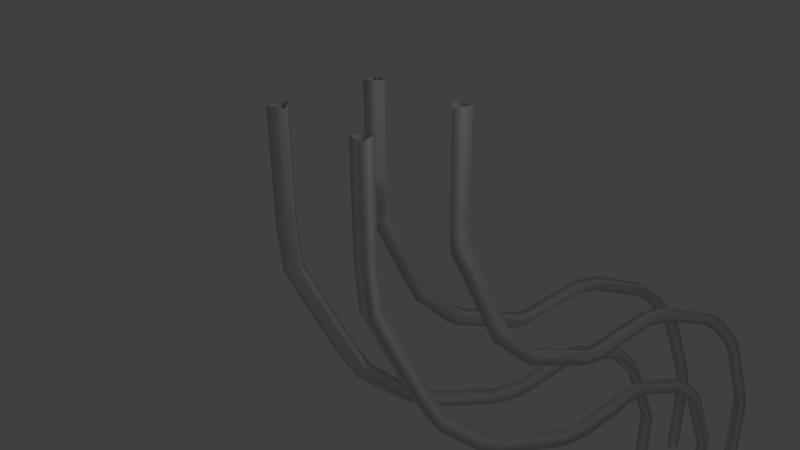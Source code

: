 # Source: level_27_tracks.blend  (saved by Blender 2.76.0; exported with 4.5.12 LTS)
import bpy
from mathutils import Matrix  # noqa: F401  (used for matrix-valued properties, if any)

bpy.ops.wm.read_factory_settings(use_empty=True)
scene = bpy.context.scene
scene.name = 'Scene'

# ---- collections
col_collection_1 = bpy.data.collections.new('Collection 1'); scene.collection.children.link(col_collection_1)

# ---- world
world_world = bpy.data.worlds.new('World'); scene.world = world_world
world_world.color = (0.05088, 0.05088, 0.05088)
world_world.use_sun_shadow = False
world_world.sun_shadow_jitter_overblur = 0.0
world_world.cycles.sampling_method = 'MANUAL'
world_world.cycles.sample_map_resolution = 256

# ---- cameras
cam_camera = bpy.data.cameras.new('Camera')
cam_camera.clip_end = 100.0
cam_camera.lens = 35.0
cam_camera.sensor_width = 32.0
cam_camera.sensor_height = 18.0
cam_camera.ortho_scale = 7.314
cam_camera.dof.focus_distance = 0.0
cam_camera.dof.aperture_fstop = 128.0

# ---- lights
light_lamp = bpy.data.lights.new('Lamp', 'POINT')
light_lamp.transmission_factor = 0.0
light_lamp.cutoff_distance = 30.0
light_lamp.energy = 100.0
light_lamp.shadow_buffer_clip_start = 1.001
light_lamp.shadow_soft_size = 0.1
light_lamp.shadow_maximum_resolution = 0.006
light_lamp.use_absolute_resolution = True
light_lamp.cycles.use_multiple_importance_sampling = False

# ---- curves / text
cu_nurbspath = bpy.data.curves.new('NurbsPath', 'CURVE')
cu_nurbspath.dimensions = '3D'
_sp = cu_nurbspath.splines.new('NURBS'); _sp.points.add(9)
_sp.points.foreach_set('co', [-2.0, 0.0, 0.0, 1.0, 0.0, 0.0, 1.51e-07, 1.0, 2.0, 1.0, 0.0, 1.0, 3.0, 2.0, -7.55e-08, 1.0, 4.0, 4.0, -1.51e-07, 1.0, 4.0, 6.0, -1.51e-07, 1.0, 5.0, 8.0, -2.265e-07, 1.0, 6.0, 9.0, -3.02e-07, 1.0, 8.0, 10.0, -4.53e-07, 1.0, 10.0, 10.0, -6.04e-07, 1.0])
_sp.order_u = 2
_sp.order_v = 0
_sp.resolution_u = 4
_sp.use_endpoint_u = True
cu_nurbspath.use_path = True
cu_nurbspath.use_path_clamp = True
cu_nurbspath.bevel_mode = 'OBJECT'
cu_nurbspath.bevel_resolution = 0
cu_nurbspath.fill_mode = 'HALF'
cu_nurbscircle_006 = bpy.data.curves.new('NurbsCircle.006', 'CURVE')
cu_nurbscircle_006.dimensions = '3D'
_sp = cu_nurbscircle_006.splines.new('NURBS'); _sp.points.add(2)
_sp.points.foreach_set('co', [-0.3661, -0.4923, 0.0, 1.0, -0.5314, -0.5442, 0.0, 0.3536, -0.4937, -0.3751, 0.0, 1.0])
_sp.order_u = 2
_sp.order_v = 0
_sp.resolution_u = 1
_sp.use_cyclic_u = True
_sp = cu_nurbscircle_006.splines.new('NURBS'); _sp.points.add(2)
_sp.points.foreach_set('co', [-0.4932, 0.361, 0.0, 1.0, -0.5316, 0.5299, 0.0, 0.3536, -0.3661, 0.4787, 0.0, 1.0])
_sp.order_u = 2
_sp.order_v = 0
_sp.resolution_u = 1
_sp.use_cyclic_u = True
_sp = cu_nurbscircle_006.splines.new('NURBS'); _sp.points.add(2)
_sp.points.foreach_set('co', [0.484, -0.3746, 0.0, 1.0, 0.5316, -0.5412, 0.0, 0.3536, 0.3636, -0.4991, 0.0, 1.0])
_sp.order_u = 2
_sp.order_v = 0
_sp.resolution_u = 1
_sp.use_cyclic_u = True
_sp = cu_nurbscircle_006.splines.new('NURBS'); _sp.points.add(2)
_sp.points.foreach_set('co', [0.3696, 0.468, 0.0, 1.0, 0.5343, 0.5216, 0.0, 0.3536, 0.4984, 0.3521, 0.0, 1.0])
_sp.order_u = 2
_sp.order_v = 0
_sp.resolution_u = 1
_sp.use_cyclic_u = True
cu_nurbscircle_006.use_path = True
cu_nurbscircle_006.use_path_clamp = True
cu_nurbscircle_006.bevel_resolution = 0
cu_nurbscircle_006.fill_mode = 'HALF'
cu_nurbspath_001 = bpy.data.curves.new('NurbsPath.001', 'CURVE')
cu_nurbspath_001.dimensions = '3D'
_sp = cu_nurbspath_001.splines.new('NURBS'); _sp.points.add(6)
_sp.points.foreach_set('co', [3.0, -3.0, -7.55e-08, 1.0, 4.0, 6.0, -1.51e-07, 1.0, 5.0, 8.0, -2.265e-07, 1.0, 6.0, 9.0, -3.02e-07, 1.0, 8.0, 10.0, -4.53e-07, 1.0, 10.0, 10.0, -6.04e-07, 1.0, 18.0, 10.0, -1.208e-06, 1.0])
_sp.order_u = 2
_sp.order_v = 0
_sp.resolution_u = 4
_sp.use_endpoint_u = True
cu_nurbspath_001.use_path = True
cu_nurbspath_001.use_path_clamp = True
cu_nurbspath_001.bevel_mode = 'OBJECT'
cu_nurbspath_001.bevel_resolution = 0
cu_nurbspath_001.fill_mode = 'HALF'
cu_nurbscircle_000 = bpy.data.curves.new('NurbsCircle.000', 'CURVE')
cu_nurbscircle_000.dimensions = '3D'
_sp = cu_nurbscircle_000.splines.new('NURBS'); _sp.points.add(2)
_sp.points.foreach_set('co', [-0.3661, -0.4923, 0.0, 1.0, -0.5314, -0.5442, 0.0, 0.3536, -0.4937, -0.3751, 0.0, 1.0])
_sp.order_u = 2
_sp.order_v = 0
_sp.resolution_u = 1
_sp.use_cyclic_u = True
_sp = cu_nurbscircle_000.splines.new('NURBS'); _sp.points.add(2)
_sp.points.foreach_set('co', [-0.4932, 0.361, 0.0, 1.0, -0.5316, 0.5299, 0.0, 0.3536, -0.3661, 0.4787, 0.0, 1.0])
_sp.order_u = 2
_sp.order_v = 0
_sp.resolution_u = 1
_sp.use_cyclic_u = True
_sp = cu_nurbscircle_000.splines.new('NURBS'); _sp.points.add(2)
_sp.points.foreach_set('co', [0.484, -0.3746, 0.0, 1.0, 0.5316, -0.5412, 0.0, 0.3536, 0.3636, -0.4991, 0.0, 1.0])
_sp.order_u = 2
_sp.order_v = 0
_sp.resolution_u = 1
_sp.use_cyclic_u = True
_sp = cu_nurbscircle_000.splines.new('NURBS'); _sp.points.add(2)
_sp.points.foreach_set('co', [0.3696, 0.468, 0.0, 1.0, 0.5343, 0.5216, 0.0, 0.3536, 0.4984, 0.3521, 0.0, 1.0])
_sp.order_u = 2
_sp.order_v = 0
_sp.resolution_u = 1
_sp.use_cyclic_u = True
cu_nurbscircle_000.use_path = True
cu_nurbscircle_000.use_path_clamp = True
cu_nurbscircle_000.bevel_resolution = 0
cu_nurbscircle_000.fill_mode = 'HALF'
cu_nurbspath_002 = bpy.data.curves.new('NurbsPath.002', 'CURVE')
cu_nurbspath_002.dimensions = '3D'
_sp = cu_nurbspath_002.splines.new('NURBS'); _sp.points.add(6)
_sp.points.foreach_set('co', [3.5, 1.5, -1.132e-07, 1.0, 4.0, 6.0, -1.51e-07, 1.0, 5.0, 8.0, -2.265e-07, 1.0, 6.0, 9.0, -3.02e-07, 1.0, 8.0, 10.0, -4.53e-07, 1.0, 10.0, 10.0, -6.04e-07, 1.0, 18.0, 10.0, -1.208e-06, 1.0])
_sp.order_u = 2
_sp.order_v = 0
_sp.resolution_u = 4
_sp.use_endpoint_u = True
cu_nurbspath_002.use_path = True
cu_nurbspath_002.use_path_clamp = True
cu_nurbspath_002.bevel_mode = 'OBJECT'
cu_nurbspath_002.bevel_resolution = 0
cu_nurbspath_002.fill_mode = 'HALF'

# ---- objects
ob_lamp = bpy.data.objects.new('Lamp', light_lamp)
ob_camera = bpy.data.objects.new('Camera', cam_camera)
ob_trianglethickbevel = bpy.data.objects.new('TriangleThickBevel', None)
ob_track_1 = bpy.data.objects.new('track_1', cu_nurbspath)
ob_trianglethickbevel_1 = bpy.data.objects.new('TriangleThickBevel', cu_nurbscircle_006)
ob_track_bottom = bpy.data.objects.new('track_bottom', cu_nurbspath_001)
ob_trianglethickbevel_001 = bpy.data.objects.new('TriangleThickBevel.001', cu_nurbscircle_000)
ob_track_bottom_short = bpy.data.objects.new('track_bottom_short', cu_nurbspath_002)

# ---- transforms, parenting, visibility, modifiers, constraints
ob_lamp.location = (4.076, 1.005, 5.904)
ob_lamp.rotation_euler = (0.6503, 0.05522, 1.866)
ob_lamp.lock_rotations_4d = False
ob_lamp.empty_display_type = 'ARROWS'
ob_lamp.color = (0.0, 0.0, 0.0, 0.0)
ob_lamp.lineart.crease_threshold = 0.0
ob_camera.location = (7.481, -6.508, 5.344)
ob_camera.rotation_euler = (1.109, 0.01082, 0.8149)
ob_camera.lock_rotations_4d = False
ob_camera.empty_display_type = 'ARROWS'
ob_camera.color = (0.0, 0.0, 0.0, 0.0)
ob_camera.display_type = 'WIRE'
ob_camera.lineart.crease_threshold = 0.0
ob_trianglethickbevel.location = (0.0, 0.0, 0.0)
ob_track_1.location = (0.0, 0.0, 0.0)
ob_track_1.rotation_euler = (-0.0, 1.571, 0.0)
ob_track_1.lineart.crease_threshold = 0.0
ob_trianglethickbevel_1.location = (2.76, 0.0, 0.0)
ob_trianglethickbevel_1.scale = (1.627, 1.627, 1.627)
ob_trianglethickbevel_1.lineart.crease_threshold = 0.0
ob_track_bottom.location = (0.0, 0.0, -12.0)
ob_track_bottom.rotation_euler = (-0.0, 1.571, 0.0)
ob_track_bottom.lineart.crease_threshold = 0.0
ob_trianglethickbevel_001.location = (2.76, 0.0, 0.0)
ob_trianglethickbevel_001.scale = (1.627, 1.627, 1.627)
ob_trianglethickbevel_001.lineart.crease_threshold = 0.0
ob_track_bottom_short.location = (0.0, 0.0, -28.0)
ob_track_bottom_short.rotation_euler = (-0.0, 1.571, 0.0)
ob_track_bottom_short.lineart.crease_threshold = 0.0
cu_nurbspath.bevel_object = ob_trianglethickbevel_1
cu_nurbspath_001.bevel_object = ob_trianglethickbevel_1
cu_nurbspath_002.bevel_object = ob_trianglethickbevel_001

# ---- collection membership
col_collection_1.objects.link(ob_lamp)
col_collection_1.objects.link(ob_camera)
col_collection_1.objects.link(ob_trianglethickbevel)
col_collection_1.objects.link(ob_track_1)
col_collection_1.objects.link(ob_trianglethickbevel_1)
col_collection_1.objects.link(ob_track_bottom)
col_collection_1.objects.link(ob_trianglethickbevel_001)
col_collection_1.objects.link(ob_track_bottom_short)

# ---- scene / render settings (as saved in the file)
scene.camera = ob_camera
scene.frame_start = 1; scene.frame_end = 250; scene.frame_set(1)
scene.render.engine = 'BLENDER_EEVEE_NEXT'
scene.render.resolution_percentage = 50
scene.render.dither_intensity = 0.0
scene.cycles.use_denoising = False
scene.cycles.samples = 10
scene.cycles.sampling_pattern = 'TABULATED_SOBOL'
scene.cycles.light_sampling_threshold = 0.0
scene.cycles.use_adaptive_sampling = False
scene.cycles.use_light_tree = False
scene.cycles.blur_glossy = 0.0
scene.cycles.pixel_filter_type = 'GAUSSIAN'
scene.cycles.sample_clamp_indirect = 0.0
scene.view_settings.view_transform = 'Standard'
bpy.context.view_layer.update()
